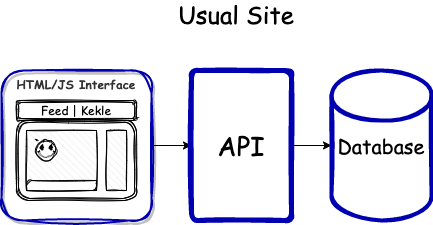

The diagram above was exported from draw.io. Its source (the exported page's mxGraphModel, read from the mxfile embedded in the PNG):
<mxGraphModel dx="801" dy="665" grid="1" gridSize="10" guides="1" tooltips="1" connect="1" arrows="1" fold="1" page="1" pageScale="1" pageWidth="827" pageHeight="1169" math="0" shadow="0">
  <root>
    <mxCell id="0" />
    <mxCell id="1" parent="0" />
    <mxCell id="Bxof-9HCA_qtWz5wmJ5v-16" style="edgeStyle=orthogonalEdgeStyle;rounded=0;orthogonalLoop=1;jettySize=auto;html=1;exitX=1;exitY=0.5;exitDx=0;exitDy=0;entryX=0;entryY=0.5;entryDx=0;entryDy=0;fontFamily=Comic Sans MS;fontSize=24;" parent="1" source="l0yH_gwqArlzaz8dQ0cz-3" target="Bxof-9HCA_qtWz5wmJ5v-14" edge="1">
      <mxGeometry relative="1" as="geometry" />
    </mxCell>
    <mxCell id="l0yH_gwqArlzaz8dQ0cz-3" value="HTML/JS Interface" style="rounded=1;whiteSpace=wrap;html=1;fontFamily=Comic Sans MS;strokeColor=#0000B0;fontColor=#333333;strokeWidth=2;sketch=1;curveFitting=1;jiggle=2;shadow=1;labelBackgroundColor=none;labelBorderColor=none;fontStyle=1;fontSize=12;fillColor=none;verticalAlign=top;" parent="1" vertex="1">
      <mxGeometry x="170" y="190" width="150" height="150" as="geometry" />
    </mxCell>
    <mxCell id="Bxof-9HCA_qtWz5wmJ5v-1" value="&lt;font style=&quot;font-size: 24px;&quot;&gt;Usual Site&lt;/font&gt;" style="text;html=1;strokeColor=none;fillColor=none;align=center;verticalAlign=middle;whiteSpace=wrap;rounded=0;fontFamily=Comic Sans MS;fontSize=24;" parent="1" vertex="1">
      <mxGeometry x="320" y="120" width="170" height="30" as="geometry" />
    </mxCell>
    <mxCell id="Bxof-9HCA_qtWz5wmJ5v-13" value="" style="group" parent="1" vertex="1" connectable="0">
      <mxGeometry x="185" y="220" width="120" height="100" as="geometry" />
    </mxCell>
    <mxCell id="Bxof-9HCA_qtWz5wmJ5v-5" value="" style="shape=ext;double=1;rounded=1;whiteSpace=wrap;html=1;sketch=1;fontFamily=Comic Sans MS;" parent="Bxof-9HCA_qtWz5wmJ5v-13" vertex="1">
      <mxGeometry y="20" width="120" height="80" as="geometry" />
    </mxCell>
    <mxCell id="Bxof-9HCA_qtWz5wmJ5v-6" value="Feed | Kekle" style="shape=ext;double=1;rounded=1;whiteSpace=wrap;html=1;sketch=1;fontFamily=Comic Sans MS;" parent="Bxof-9HCA_qtWz5wmJ5v-13" vertex="1">
      <mxGeometry width="120" height="20" as="geometry" />
    </mxCell>
    <mxCell id="Bxof-9HCA_qtWz5wmJ5v-7" value="" style="verticalLabelPosition=bottom;verticalAlign=top;html=1;shape=mxgraph.basic.patternFillRect;fillStyle=diagRev;step=5;fillStrokeWidth=0.2;fillStrokeColor=#dddddd;sketch=1;fontFamily=Comic Sans MS;" parent="Bxof-9HCA_qtWz5wmJ5v-13" vertex="1">
      <mxGeometry x="10" y="30" width="70" height="60" as="geometry" />
    </mxCell>
    <mxCell id="Bxof-9HCA_qtWz5wmJ5v-10" value="" style="verticalLabelPosition=bottom;verticalAlign=top;html=1;shape=mxgraph.basic.patternFillRect;fillStyle=diagRev;step=5;fillStrokeWidth=0.2;fillStrokeColor=#dddddd;sketch=1;fontFamily=Comic Sans MS;" parent="Bxof-9HCA_qtWz5wmJ5v-13" vertex="1">
      <mxGeometry x="90" y="30" width="20" height="60" as="geometry" />
    </mxCell>
    <mxCell id="Bxof-9HCA_qtWz5wmJ5v-11" value="" style="verticalLabelPosition=bottom;verticalAlign=top;html=1;shape=mxgraph.basic.smiley;sketch=1;fontFamily=Comic Sans MS;fontSize=12;" parent="Bxof-9HCA_qtWz5wmJ5v-13" vertex="1">
      <mxGeometry x="20" y="40" width="20" height="20" as="geometry" />
    </mxCell>
    <mxCell id="Bxof-9HCA_qtWz5wmJ5v-12" value="" style="verticalLabelPosition=bottom;verticalAlign=top;html=1;shape=mxgraph.basic.diag_round_rect;dx=6;whiteSpace=wrap;sketch=1;fontFamily=Comic Sans MS;fontSize=12;" parent="Bxof-9HCA_qtWz5wmJ5v-13" vertex="1">
      <mxGeometry x="10" y="80" width="70" height="10" as="geometry" />
    </mxCell>
    <mxCell id="Bxof-9HCA_qtWz5wmJ5v-17" style="edgeStyle=orthogonalEdgeStyle;rounded=0;orthogonalLoop=1;jettySize=auto;html=1;exitX=1;exitY=0.5;exitDx=0;exitDy=0;entryX=0;entryY=0.5;entryDx=0;entryDy=0;entryPerimeter=0;fontFamily=Comic Sans MS;fontSize=24;" parent="1" source="Bxof-9HCA_qtWz5wmJ5v-14" target="Bxof-9HCA_qtWz5wmJ5v-15" edge="1">
      <mxGeometry relative="1" as="geometry" />
    </mxCell>
    <mxCell id="Bxof-9HCA_qtWz5wmJ5v-14" value="&lt;font style=&quot;font-size: 26px;&quot;&gt;API&lt;/font&gt;" style="rounded=1;whiteSpace=wrap;html=1;absoluteArcSize=1;arcSize=14;strokeWidth=5;sketch=1;fontFamily=Comic Sans MS;fontSize=12;strokeColor=#0000B0;" parent="1" vertex="1">
      <mxGeometry x="360" y="190" width="100" height="150" as="geometry" />
    </mxCell>
    <mxCell id="Bxof-9HCA_qtWz5wmJ5v-15" value="Database" style="strokeWidth=4;html=1;shape=mxgraph.flowchart.database;whiteSpace=wrap;sketch=1;fontFamily=Comic Sans MS;fontSize=20;strokeColor=#0000B0;verticalAlign=middle;" parent="1" vertex="1">
      <mxGeometry x="500" y="190" width="100" height="150" as="geometry" />
    </mxCell>
  </root>
</mxGraphModel>